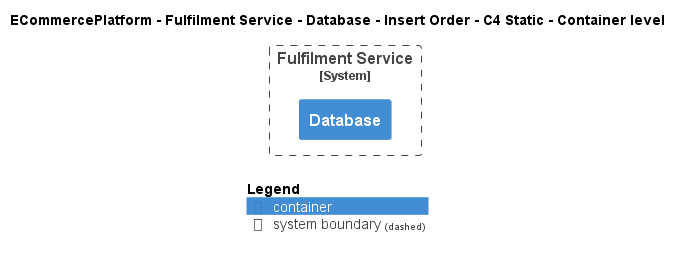

The diagram above was rendered by PlantUML. Its source (embedded in the PNG):
@startuml
!include ..\..\..\..\..\..\..\.c4s\C4_Container.puml

AddElementTag("c4interflow:lifecycle:new", $bgColor=green, $fontColor=#ffffff, $borderColor=green, $shadowing="False")
AddElementTag("c4interflow:lifecycle:changed", $bgColor=orange, $fontColor=#ffffff, $borderColor=orange, $shadowing="False")
AddElementTag("c4interflow:lifecycle:removed", $bgColor=red, $fontColor=#ffffff, $borderColor=red, $shadowing="False")

AddRelTag("c4interflow:lifecycle:new", $textColor=green, $lineColor=green)
AddRelTag("c4interflow:lifecycle:changed", $textColor=orange, $lineColor=orange)
AddRelTag("c4interflow:lifecycle:removed", $textColor=red, $lineColor=red)

SHOW_PERSON_PORTRAIT()
LAYOUT_TOP_DOWN()

skinparam linetype polyline

title ECommercePlatform - Fulfilment Service - Database - Insert Order - C4 Static - Container level


System_Boundary(ECommercePlatform.SoftwareSystems.FulfilmentService, "Fulfilment Service") {
    Container(ECommercePlatform.SoftwareSystems.FulfilmentService.Containers.Database, "Database", "", "")
}



SHOW_LEGEND()
@enduml